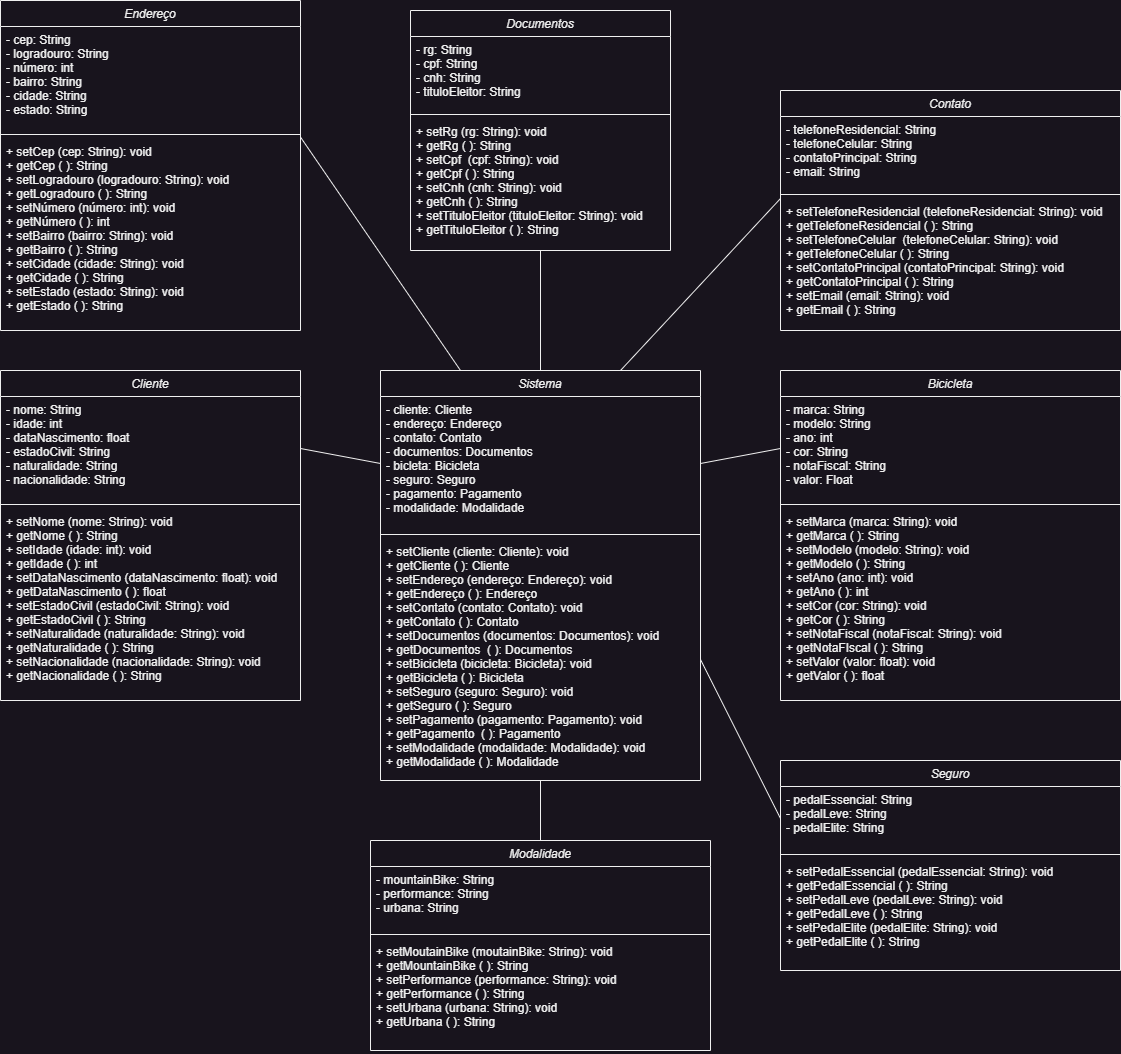

The diagram above was exported from draw.io. Its source (the exported page's mxGraphModel, read from the mxfile embedded in the PNG):
<mxGraphModel dx="1796" dy="3465" grid="1" gridSize="10" guides="1" tooltips="1" connect="1" arrows="1" fold="1" page="1" pageScale="1" pageWidth="1654" pageHeight="2336" math="0" shadow="0">
  <root>
    <mxCell id="0" />
    <mxCell id="1" parent="0" />
    <mxCell id="zL4lBl_w_6wt01Ga6cjc-1" value="Cliente" style="swimlane;fontStyle=2;align=center;verticalAlign=top;childLayout=stackLayout;horizontal=1;startSize=26;horizontalStack=0;resizeParent=1;resizeLast=0;collapsible=1;marginBottom=0;rounded=0;shadow=0;strokeWidth=1;" parent="1" vertex="1">
      <mxGeometry x="250" y="-830" width="300" height="330" as="geometry">
        <mxRectangle x="230" y="140" width="160" height="26" as="alternateBounds" />
      </mxGeometry>
    </mxCell>
    <mxCell id="zL4lBl_w_6wt01Ga6cjc-2" value="- nome: String&#10;- idade: int&#10;- dataNascimento: float&#10;- estadoCivil: String&#10;- naturalidade: String&#10;- nacionalidade: String&#10;" style="text;align=left;verticalAlign=top;spacingLeft=4;spacingRight=4;overflow=hidden;rotatable=0;points=[[0,0.5],[1,0.5]];portConstraint=eastwest;" parent="zL4lBl_w_6wt01Ga6cjc-1" vertex="1">
      <mxGeometry y="26" width="300" height="104" as="geometry" />
    </mxCell>
    <mxCell id="zL4lBl_w_6wt01Ga6cjc-3" value="" style="line;html=1;strokeWidth=1;align=left;verticalAlign=middle;spacingTop=-1;spacingLeft=3;spacingRight=3;rotatable=0;labelPosition=right;points=[];portConstraint=eastwest;" parent="zL4lBl_w_6wt01Ga6cjc-1" vertex="1">
      <mxGeometry y="130" width="300" height="8" as="geometry" />
    </mxCell>
    <mxCell id="d1qdAVyWSVOO6TDmFVYL-8" value="+ setNome (nome: String): void&#10;+ getNome ( ): String&#10;+ setIdade (idade: int): void&#10;+ getIdade ( ): int&#10;+ setDataNascimento (dataNascimento: float): void&#10;+ getDataNascimento ( ): float&#10;+ setEstadoCivil (estadoCivil: String): void&#10;+ getEstadoCivil ( ): String&#10;+ setNaturalidade (naturalidade: String): void&#10;+ getNaturalidade ( ): String&#10;+ setNacionalidade (nacionalidade: String): void&#10;+ getNacionalidade ( ): String&#10;" style="text;align=left;verticalAlign=top;spacingLeft=4;spacingRight=4;overflow=hidden;rotatable=0;points=[[0,0.5],[1,0.5]];portConstraint=eastwest;" parent="zL4lBl_w_6wt01Ga6cjc-1" vertex="1">
      <mxGeometry y="138" width="300" height="192" as="geometry" />
    </mxCell>
    <mxCell id="zL4lBl_w_6wt01Ga6cjc-15" value="Sistema" style="swimlane;fontStyle=2;align=center;verticalAlign=top;childLayout=stackLayout;horizontal=1;startSize=26;horizontalStack=0;resizeParent=1;resizeLast=0;collapsible=1;marginBottom=0;rounded=0;shadow=0;strokeWidth=1;" parent="1" vertex="1">
      <mxGeometry x="630" y="-830" width="320" height="410" as="geometry">
        <mxRectangle x="230" y="140" width="160" height="26" as="alternateBounds" />
      </mxGeometry>
    </mxCell>
    <mxCell id="zL4lBl_w_6wt01Ga6cjc-16" value="- cliente: Cliente&#10;- endereço: Endereço&#10;- contato: Contato&#10;- documentos: Documentos&#10;- bicleta: Bicicleta&#10;- seguro: Seguro&#10;- pagamento: Pagamento&#10;- modalidade: Modalidade&#10;" style="text;align=left;verticalAlign=top;spacingLeft=4;spacingRight=4;overflow=hidden;rotatable=0;points=[[0,0.5],[1,0.5]];portConstraint=eastwest;" parent="zL4lBl_w_6wt01Ga6cjc-15" vertex="1">
      <mxGeometry y="26" width="320" height="134" as="geometry" />
    </mxCell>
    <mxCell id="zL4lBl_w_6wt01Ga6cjc-17" value="" style="line;html=1;strokeWidth=1;align=left;verticalAlign=middle;spacingTop=-1;spacingLeft=3;spacingRight=3;rotatable=0;labelPosition=right;points=[];portConstraint=eastwest;" parent="zL4lBl_w_6wt01Ga6cjc-15" vertex="1">
      <mxGeometry y="160" width="320" height="8" as="geometry" />
    </mxCell>
    <mxCell id="zL4lBl_w_6wt01Ga6cjc-18" value="+ setCliente (cliente: Cliente): void&#10;+ getCliente ( ): Cliente&#10;+ setEndereço (endereço: Endereço): void&#10;+ getEndereço ( ): Endereço&#10;+ setContato (contato: Contato): void&#10;+ getContato ( ): Contato&#10;+ setDocumentos (documentos: Documentos): void&#10;+ getDocumentos  ( ): Documentos&#10;+ setBicicleta (bicicleta: Bicicleta): void&#10;+ getBicicleta ( ): Bicicleta&#10;+ setSeguro (seguro: Seguro): void&#10;+ getSeguro ( ): Seguro&#10;+ setPagamento (pagamento: Pagamento): void&#10;+ getPagamento  ( ): Pagamento&#10;+ setModalidade (modalidade: Modalidade): void&#10;+ getModalidade ( ): Modalidade&#10;" style="text;align=left;verticalAlign=top;spacingLeft=4;spacingRight=4;overflow=hidden;rotatable=0;points=[[0,0.5],[1,0.5]];portConstraint=eastwest;" parent="zL4lBl_w_6wt01Ga6cjc-15" vertex="1">
      <mxGeometry y="168" width="320" height="242" as="geometry" />
    </mxCell>
    <mxCell id="d1qdAVyWSVOO6TDmFVYL-9" value="Endereço" style="swimlane;fontStyle=2;align=center;verticalAlign=top;childLayout=stackLayout;horizontal=1;startSize=26;horizontalStack=0;resizeParent=1;resizeLast=0;collapsible=1;marginBottom=0;rounded=0;shadow=0;strokeWidth=1;" parent="1" vertex="1">
      <mxGeometry x="250" y="-1200" width="300" height="330" as="geometry">
        <mxRectangle x="230" y="140" width="160" height="26" as="alternateBounds" />
      </mxGeometry>
    </mxCell>
    <mxCell id="d1qdAVyWSVOO6TDmFVYL-10" value="- cep: String&#10;- logradouro: String&#10;- número: int&#10;- bairro: String&#10;- cidade: String&#10;- estado: String" style="text;align=left;verticalAlign=top;spacingLeft=4;spacingRight=4;overflow=hidden;rotatable=0;points=[[0,0.5],[1,0.5]];portConstraint=eastwest;" parent="d1qdAVyWSVOO6TDmFVYL-9" vertex="1">
      <mxGeometry y="26" width="300" height="104" as="geometry" />
    </mxCell>
    <mxCell id="d1qdAVyWSVOO6TDmFVYL-11" value="" style="line;html=1;strokeWidth=1;align=left;verticalAlign=middle;spacingTop=-1;spacingLeft=3;spacingRight=3;rotatable=0;labelPosition=right;points=[];portConstraint=eastwest;" parent="d1qdAVyWSVOO6TDmFVYL-9" vertex="1">
      <mxGeometry y="130" width="300" height="8" as="geometry" />
    </mxCell>
    <mxCell id="d1qdAVyWSVOO6TDmFVYL-12" value="+ setCep (cep: String): void&#10;+ getCep ( ): String&#10;+ setLogradouro (logradouro: String): void&#10;+ getLogradouro ( ): String&#10;+ setNúmero (número: int): void&#10;+ getNúmero ( ): int&#10;+ setBairro (bairro: String): void&#10;+ getBairro ( ): String&#10;+ setCidade (cidade: String): void&#10;+ getCidade ( ): String&#10;+ setEstado (estado: String): void&#10;+ getEstado ( ): String" style="text;align=left;verticalAlign=top;spacingLeft=4;spacingRight=4;overflow=hidden;rotatable=0;points=[[0,0.5],[1,0.5]];portConstraint=eastwest;" parent="d1qdAVyWSVOO6TDmFVYL-9" vertex="1">
      <mxGeometry y="138" width="300" height="192" as="geometry" />
    </mxCell>
    <mxCell id="d1qdAVyWSVOO6TDmFVYL-13" value="Contato" style="swimlane;fontStyle=2;align=center;verticalAlign=top;childLayout=stackLayout;horizontal=1;startSize=26;horizontalStack=0;resizeParent=1;resizeLast=0;collapsible=1;marginBottom=0;rounded=0;shadow=0;strokeWidth=1;" parent="1" vertex="1">
      <mxGeometry x="1030" y="-1110" width="340" height="240" as="geometry">
        <mxRectangle x="230" y="140" width="160" height="26" as="alternateBounds" />
      </mxGeometry>
    </mxCell>
    <mxCell id="d1qdAVyWSVOO6TDmFVYL-14" value="- telefoneResidencial: String&#10;- telefoneCelular: String&#10;- contatoPrincipal: String&#10;- email: String" style="text;align=left;verticalAlign=top;spacingLeft=4;spacingRight=4;overflow=hidden;rotatable=0;points=[[0,0.5],[1,0.5]];portConstraint=eastwest;" parent="d1qdAVyWSVOO6TDmFVYL-13" vertex="1">
      <mxGeometry y="26" width="340" height="74" as="geometry" />
    </mxCell>
    <mxCell id="d1qdAVyWSVOO6TDmFVYL-15" value="" style="line;html=1;strokeWidth=1;align=left;verticalAlign=middle;spacingTop=-1;spacingLeft=3;spacingRight=3;rotatable=0;labelPosition=right;points=[];portConstraint=eastwest;" parent="d1qdAVyWSVOO6TDmFVYL-13" vertex="1">
      <mxGeometry y="100" width="340" height="8" as="geometry" />
    </mxCell>
    <mxCell id="d1qdAVyWSVOO6TDmFVYL-16" value="+ setTelefoneResidencial (telefoneResidencial: String): void&#10;+ getTelefoneResidencial ( ): String&#10;+ setTelefoneCelular  (telefoneCelular: String): void&#10;+ getTelefoneCelular ( ): String&#10;+ setContatoPrincipal (contatoPrincipal: String): void&#10;+ getContatoPrincipal ( ): String&#10;+ setEmail (email: String): void&#10;+ getEmail ( ): String" style="text;align=left;verticalAlign=top;spacingLeft=4;spacingRight=4;overflow=hidden;rotatable=0;points=[[0,0.5],[1,0.5]];portConstraint=eastwest;" parent="d1qdAVyWSVOO6TDmFVYL-13" vertex="1">
      <mxGeometry y="108" width="340" height="132" as="geometry" />
    </mxCell>
    <mxCell id="d1qdAVyWSVOO6TDmFVYL-17" value="Documentos" style="swimlane;fontStyle=2;align=center;verticalAlign=top;childLayout=stackLayout;horizontal=1;startSize=26;horizontalStack=0;resizeParent=1;resizeLast=0;collapsible=1;marginBottom=0;rounded=0;shadow=0;strokeWidth=1;" parent="1" vertex="1">
      <mxGeometry x="660" y="-1190" width="260" height="240" as="geometry">
        <mxRectangle x="230" y="140" width="160" height="26" as="alternateBounds" />
      </mxGeometry>
    </mxCell>
    <mxCell id="d1qdAVyWSVOO6TDmFVYL-18" value="- rg: String&#10;- cpf: String&#10;- cnh: String&#10;- tituloEleitor: String" style="text;align=left;verticalAlign=top;spacingLeft=4;spacingRight=4;overflow=hidden;rotatable=0;points=[[0,0.5],[1,0.5]];portConstraint=eastwest;" parent="d1qdAVyWSVOO6TDmFVYL-17" vertex="1">
      <mxGeometry y="26" width="260" height="74" as="geometry" />
    </mxCell>
    <mxCell id="d1qdAVyWSVOO6TDmFVYL-19" value="" style="line;html=1;strokeWidth=1;align=left;verticalAlign=middle;spacingTop=-1;spacingLeft=3;spacingRight=3;rotatable=0;labelPosition=right;points=[];portConstraint=eastwest;" parent="d1qdAVyWSVOO6TDmFVYL-17" vertex="1">
      <mxGeometry y="100" width="260" height="8" as="geometry" />
    </mxCell>
    <mxCell id="d1qdAVyWSVOO6TDmFVYL-20" value="+ setRg (rg: String): void&#10;+ getRg ( ): String&#10;+ setCpf  (cpf: String): void&#10;+ getCpf ( ): String&#10;+ setCnh (cnh: String): void&#10;+ getCnh ( ): String&#10;+ setTituloEleitor (tituloEleitor: String): void&#10;+ getTituloEleitor ( ): String" style="text;align=left;verticalAlign=top;spacingLeft=4;spacingRight=4;overflow=hidden;rotatable=0;points=[[0,0.5],[1,0.5]];portConstraint=eastwest;" parent="d1qdAVyWSVOO6TDmFVYL-17" vertex="1">
      <mxGeometry y="108" width="260" height="132" as="geometry" />
    </mxCell>
    <mxCell id="d1qdAVyWSVOO6TDmFVYL-22" value="Bicicleta" style="swimlane;fontStyle=2;align=center;verticalAlign=top;childLayout=stackLayout;horizontal=1;startSize=26;horizontalStack=0;resizeParent=1;resizeLast=0;collapsible=1;marginBottom=0;rounded=0;shadow=0;strokeWidth=1;" parent="1" vertex="1">
      <mxGeometry x="1030" y="-830" width="340" height="330" as="geometry">
        <mxRectangle x="230" y="140" width="160" height="26" as="alternateBounds" />
      </mxGeometry>
    </mxCell>
    <mxCell id="d1qdAVyWSVOO6TDmFVYL-23" value="- marca: String&#10;- modelo: String&#10;- ano: int&#10;- cor: String&#10;- notaFiscal: String&#10;- valor: Float" style="text;align=left;verticalAlign=top;spacingLeft=4;spacingRight=4;overflow=hidden;rotatable=0;points=[[0,0.5],[1,0.5]];portConstraint=eastwest;" parent="d1qdAVyWSVOO6TDmFVYL-22" vertex="1">
      <mxGeometry y="26" width="340" height="104" as="geometry" />
    </mxCell>
    <mxCell id="d1qdAVyWSVOO6TDmFVYL-24" value="" style="line;html=1;strokeWidth=1;align=left;verticalAlign=middle;spacingTop=-1;spacingLeft=3;spacingRight=3;rotatable=0;labelPosition=right;points=[];portConstraint=eastwest;" parent="d1qdAVyWSVOO6TDmFVYL-22" vertex="1">
      <mxGeometry y="130" width="340" height="8" as="geometry" />
    </mxCell>
    <mxCell id="d1qdAVyWSVOO6TDmFVYL-25" value="+ setMarca (marca: String): void&#10;+ getMarca ( ): String&#10;+ setModelo (modelo: String): void&#10;+ getModelo ( ): String&#10;+ setAno (ano: int): void&#10;+ getAno ( ): int&#10;+ setCor (cor: String): void&#10;+ getCor ( ): String&#10;+ setNotaFiscal (notaFiscal: String): void&#10;+ getNotaFIscal ( ): String&#10;+ setValor (valor: float): void&#10;+ getValor ( ): float&#10;" style="text;align=left;verticalAlign=top;spacingLeft=4;spacingRight=4;overflow=hidden;rotatable=0;points=[[0,0.5],[1,0.5]];portConstraint=eastwest;" parent="d1qdAVyWSVOO6TDmFVYL-22" vertex="1">
      <mxGeometry y="138" width="340" height="192" as="geometry" />
    </mxCell>
    <mxCell id="d1qdAVyWSVOO6TDmFVYL-26" value="Seguro" style="swimlane;fontStyle=2;align=center;verticalAlign=top;childLayout=stackLayout;horizontal=1;startSize=26;horizontalStack=0;resizeParent=1;resizeLast=0;collapsible=1;marginBottom=0;rounded=0;shadow=0;strokeWidth=1;" parent="1" vertex="1">
      <mxGeometry x="1030" y="-440" width="340" height="210" as="geometry">
        <mxRectangle x="230" y="140" width="160" height="26" as="alternateBounds" />
      </mxGeometry>
    </mxCell>
    <mxCell id="d1qdAVyWSVOO6TDmFVYL-27" value="- pedalEssencial: String&#10;- pedalLeve: String&#10;- pedalElite: String" style="text;align=left;verticalAlign=top;spacingLeft=4;spacingRight=4;overflow=hidden;rotatable=0;points=[[0,0.5],[1,0.5]];portConstraint=eastwest;" parent="d1qdAVyWSVOO6TDmFVYL-26" vertex="1">
      <mxGeometry y="26" width="340" height="64" as="geometry" />
    </mxCell>
    <mxCell id="d1qdAVyWSVOO6TDmFVYL-28" value="" style="line;html=1;strokeWidth=1;align=left;verticalAlign=middle;spacingTop=-1;spacingLeft=3;spacingRight=3;rotatable=0;labelPosition=right;points=[];portConstraint=eastwest;" parent="d1qdAVyWSVOO6TDmFVYL-26" vertex="1">
      <mxGeometry y="90" width="340" height="8" as="geometry" />
    </mxCell>
    <mxCell id="d1qdAVyWSVOO6TDmFVYL-29" value="+ setPedalEssencial (pedalEssencial: String): void&#10;+ getPedalEssencial ( ): String&#10;+ setPedalLeve (pedalLeve: String): void&#10;+ getPedalLeve ( ): String&#10;+ setPedalElite (pedalElite: String): void&#10;+ getPedalElite ( ): String" style="text;align=left;verticalAlign=top;spacingLeft=4;spacingRight=4;overflow=hidden;rotatable=0;points=[[0,0.5],[1,0.5]];portConstraint=eastwest;" parent="d1qdAVyWSVOO6TDmFVYL-26" vertex="1">
      <mxGeometry y="98" width="340" height="112" as="geometry" />
    </mxCell>
    <mxCell id="3bOzbFzMEbosnbC1CfWa-3" value="" style="endArrow=none;html=1;rounded=0;exitX=0.5;exitY=0;exitDx=0;exitDy=0;" parent="1" source="zL4lBl_w_6wt01Ga6cjc-15" target="d1qdAVyWSVOO6TDmFVYL-20" edge="1">
      <mxGeometry width="50" height="50" relative="1" as="geometry">
        <mxPoint x="800" y="-800" as="sourcePoint" />
        <mxPoint x="850" y="-850" as="targetPoint" />
      </mxGeometry>
    </mxCell>
    <mxCell id="3bOzbFzMEbosnbC1CfWa-4" value="" style="endArrow=none;html=1;rounded=0;entryX=-0.001;entryY=0.003;entryDx=0;entryDy=0;entryPerimeter=0;exitX=0.75;exitY=0;exitDx=0;exitDy=0;" parent="1" source="zL4lBl_w_6wt01Ga6cjc-15" target="d1qdAVyWSVOO6TDmFVYL-16" edge="1">
      <mxGeometry width="50" height="50" relative="1" as="geometry">
        <mxPoint x="800" y="-800" as="sourcePoint" />
        <mxPoint x="850" y="-850" as="targetPoint" />
      </mxGeometry>
    </mxCell>
    <mxCell id="3bOzbFzMEbosnbC1CfWa-5" value="" style="endArrow=none;html=1;rounded=0;entryX=1.001;entryY=-0.005;entryDx=0;entryDy=0;entryPerimeter=0;exitX=0.25;exitY=0;exitDx=0;exitDy=0;" parent="1" source="zL4lBl_w_6wt01Ga6cjc-15" target="d1qdAVyWSVOO6TDmFVYL-12" edge="1">
      <mxGeometry width="50" height="50" relative="1" as="geometry">
        <mxPoint x="800" y="-800" as="sourcePoint" />
        <mxPoint x="850" y="-850" as="targetPoint" />
      </mxGeometry>
    </mxCell>
    <mxCell id="3bOzbFzMEbosnbC1CfWa-6" value="" style="endArrow=none;html=1;rounded=0;entryX=0;entryY=0.5;entryDx=0;entryDy=0;exitX=1;exitY=0.5;exitDx=0;exitDy=0;" parent="1" source="zL4lBl_w_6wt01Ga6cjc-16" target="d1qdAVyWSVOO6TDmFVYL-23" edge="1">
      <mxGeometry width="50" height="50" relative="1" as="geometry">
        <mxPoint x="800" y="-800" as="sourcePoint" />
        <mxPoint x="850" y="-850" as="targetPoint" />
      </mxGeometry>
    </mxCell>
    <mxCell id="3bOzbFzMEbosnbC1CfWa-7" value="" style="endArrow=none;html=1;rounded=0;entryX=1;entryY=0.5;entryDx=0;entryDy=0;exitX=0;exitY=0.5;exitDx=0;exitDy=0;" parent="1" source="zL4lBl_w_6wt01Ga6cjc-16" target="zL4lBl_w_6wt01Ga6cjc-2" edge="1">
      <mxGeometry width="50" height="50" relative="1" as="geometry">
        <mxPoint x="800" y="-800" as="sourcePoint" />
        <mxPoint x="850" y="-850" as="targetPoint" />
      </mxGeometry>
    </mxCell>
    <mxCell id="3bOzbFzMEbosnbC1CfWa-8" value="" style="endArrow=none;html=1;rounded=0;entryX=0;entryY=0.5;entryDx=0;entryDy=0;exitX=1;exitY=0.5;exitDx=0;exitDy=0;" parent="1" source="zL4lBl_w_6wt01Ga6cjc-18" target="d1qdAVyWSVOO6TDmFVYL-27" edge="1">
      <mxGeometry width="50" height="50" relative="1" as="geometry">
        <mxPoint x="1160" y="-430" as="sourcePoint" />
        <mxPoint x="1070" y="-450" as="targetPoint" />
      </mxGeometry>
    </mxCell>
    <mxCell id="3bOzbFzMEbosnbC1CfWa-11" value="Modalidade" style="swimlane;fontStyle=2;align=center;verticalAlign=top;childLayout=stackLayout;horizontal=1;startSize=26;horizontalStack=0;resizeParent=1;resizeLast=0;collapsible=1;marginBottom=0;rounded=0;shadow=0;strokeWidth=1;" parent="1" vertex="1">
      <mxGeometry x="620" y="-360" width="340" height="210" as="geometry">
        <mxRectangle x="230" y="140" width="160" height="26" as="alternateBounds" />
      </mxGeometry>
    </mxCell>
    <mxCell id="3bOzbFzMEbosnbC1CfWa-12" value="- mountainBike: String&#10;- performance: String&#10;- urbana: String" style="text;align=left;verticalAlign=top;spacingLeft=4;spacingRight=4;overflow=hidden;rotatable=0;points=[[0,0.5],[1,0.5]];portConstraint=eastwest;" parent="3bOzbFzMEbosnbC1CfWa-11" vertex="1">
      <mxGeometry y="26" width="340" height="64" as="geometry" />
    </mxCell>
    <mxCell id="3bOzbFzMEbosnbC1CfWa-13" value="" style="line;html=1;strokeWidth=1;align=left;verticalAlign=middle;spacingTop=-1;spacingLeft=3;spacingRight=3;rotatable=0;labelPosition=right;points=[];portConstraint=eastwest;" parent="3bOzbFzMEbosnbC1CfWa-11" vertex="1">
      <mxGeometry y="90" width="340" height="8" as="geometry" />
    </mxCell>
    <mxCell id="3bOzbFzMEbosnbC1CfWa-14" value="+ setMoutainBike (moutainBike: String): void&#10;+ getMountainBike ( ): String&#10;+ setPerformance (performance: String): void&#10;+ getPerformance ( ): String&#10;+ setUrbana (urbana: String): void&#10;+ getUrbana ( ): String" style="text;align=left;verticalAlign=top;spacingLeft=4;spacingRight=4;overflow=hidden;rotatable=0;points=[[0,0.5],[1,0.5]];portConstraint=eastwest;" parent="3bOzbFzMEbosnbC1CfWa-11" vertex="1">
      <mxGeometry y="98" width="340" height="112" as="geometry" />
    </mxCell>
    <mxCell id="3bOzbFzMEbosnbC1CfWa-15" value="" style="endArrow=none;html=1;rounded=0;exitX=0.5;exitY=0;exitDx=0;exitDy=0;" parent="1" source="3bOzbFzMEbosnbC1CfWa-11" target="zL4lBl_w_6wt01Ga6cjc-18" edge="1">
      <mxGeometry width="50" height="50" relative="1" as="geometry">
        <mxPoint x="1030" y="-440" as="sourcePoint" />
        <mxPoint x="1080" y="-490" as="targetPoint" />
      </mxGeometry>
    </mxCell>
  </root>
</mxGraphModel>